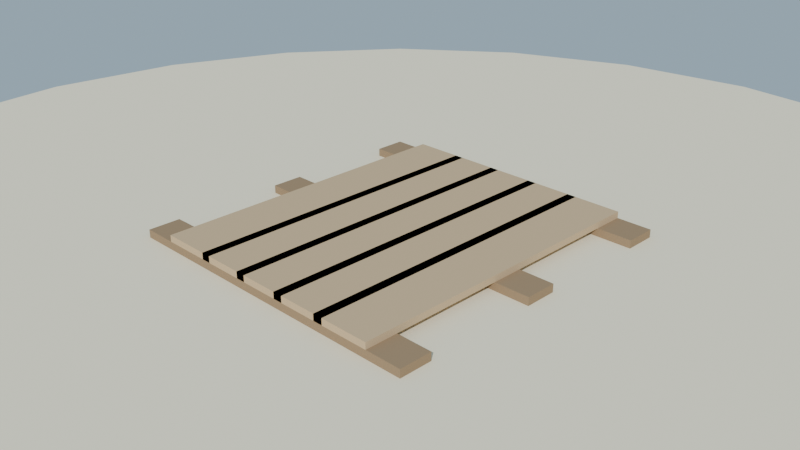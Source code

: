 # Source: piso_madera_lowpoly_media.blend  (saved by Blender 4.2.68; exported with 4.5.12 LTS)
import bpy
from mathutils import Matrix  # noqa: F401  (used for matrix-valued properties, if any)

bpy.ops.wm.read_factory_settings(use_empty=True)
scene = bpy.context.scene
scene.name = 'Scene'

# ---- collections
col_collection = bpy.data.collections.new('Collection'); scene.collection.children.link(col_collection)

# ---- materials (node trees are filled in below, after node groups)
mat_mat_piso_madera_viga = bpy.data.materials.new('MAT_Piso_Madera_Viga')
mat_mat_piso_madera_tabla = bpy.data.materials.new('MAT_Piso_Madera_Tabla')
mat_mat_arena_isla = bpy.data.materials.new('MAT_Arena_Isla')

# ---- material node trees
mat_mat_piso_madera_viga.use_nodes = True; mat_mat_piso_madera_viga.node_tree.nodes.clear()
_N = mat_mat_piso_madera_viga.node_tree.nodes; _L = mat_mat_piso_madera_viga.node_tree.links
n0 = _N.new('ShaderNodeBsdfPrincipled'); n0.name = 'Principled BSDF'; n0.location = (10, 300)
n0.inputs[0].default_value = (0.32, 0.22, 0.13, 1.0)
n0.inputs[2].default_value = 0.88
n0.inputs[13].default_value = 0.12
n1 = _N.new('ShaderNodeOutputMaterial'); n1.name = 'Material Output'; n1.location = (300, 300)
_L.new(n0.outputs[0], n1.inputs[0])
n1.is_active_output = True
mat_mat_piso_madera_tabla.use_nodes = True; mat_mat_piso_madera_tabla.node_tree.nodes.clear()
_N = mat_mat_piso_madera_tabla.node_tree.nodes; _L = mat_mat_piso_madera_tabla.node_tree.links
n0 = _N.new('ShaderNodeBsdfPrincipled'); n0.name = 'Principled BSDF'; n0.location = (10, 300)
n0.inputs[0].default_value = (0.58, 0.42, 0.25, 1.0)
n0.inputs[2].default_value = 0.9
n0.inputs[13].default_value = 0.12
n1 = _N.new('ShaderNodeOutputMaterial'); n1.name = 'Material Output'; n1.location = (300, 300)
_L.new(n0.outputs[0], n1.inputs[0])
n1.is_active_output = True
mat_mat_arena_isla.use_nodes = True; mat_mat_arena_isla.node_tree.nodes.clear()
_N = mat_mat_arena_isla.node_tree.nodes; _L = mat_mat_arena_isla.node_tree.links
n0 = _N.new('ShaderNodeBsdfPrincipled'); n0.name = 'Principled BSDF'; n0.location = (10, 300)
n0.inputs[0].default_value = (0.92, 0.84, 0.63, 1.0)
n0.inputs[2].default_value = 1.0
n0.inputs[13].default_value = 0.12
n1 = _N.new('ShaderNodeOutputMaterial'); n1.name = 'Material Output'; n1.location = (300, 300)
_L.new(n0.outputs[0], n1.inputs[0])
n1.is_active_output = True

# ---- world
world_mundo = bpy.data.worlds.new('Mundo'); scene.world = world_mundo
world_mundo.use_nodes = True; world_mundo.node_tree.nodes.clear()
_N = world_mundo.node_tree.nodes; _L = world_mundo.node_tree.links
n0 = _N.new('ShaderNodeBackground'); n0.name = 'Background'; n0.location = (10, 300)
n0.inputs[0].default_value = (0.58, 0.79, 0.95, 1.0)
n0.inputs[1].default_value = 0.55
n1 = _N.new('ShaderNodeOutputWorld'); n1.name = 'World Output'; n1.location = (300, 300)
_L.new(n0.outputs[0], n1.inputs[0])
n1.is_active_output = True

# ---- cameras
cam_camera = bpy.data.cameras.new('Camera')
cam_camera.lens = 45.0

# ---- lights
light_sol = bpy.data.lights.new('SOL', 'SUN')
light_sol.energy = 3.2

# ---- meshes
me_sm_piso_m_piso_madera_viga = bpy.data.meshes.new('SM_Piso_M_Piso_Madera_Viga')
me_sm_piso_m_piso_madera_viga.from_pydata([(-0.5, -0.5, 0.045), (-0.5, -0.5, 0.085), (-0.5, -0.4, 0.045), (-0.5, -0.4, 0.085), (0.5, -0.5, 0.045), (0.5, -0.5, 0.085), (0.5, -0.4, 0.045), (0.5, -0.4, 0.085), (-0.5, -0.05, 0.045), (-0.5, -0.05, 0.085), (-0.5, 0.05, 0.045), (-0.5, 0.05, 0.085), (0.5, -0.05, 0.045), (0.5, -0.05, 0.085), (0.5, 0.05, 0.045), (0.5, 0.05, 0.085), (-0.5, 0.4, 0.045), (-0.5, 0.4, 0.085), (-0.5, 0.5, 0.045), (-0.5, 0.5, 0.085), (0.5, 0.4, 0.045), (0.5, 0.4, 0.085), (0.5, 0.5, 0.045), (0.5, 0.5, 0.085)], [], [(0, 1, 3, 2), (2, 3, 7, 6), (6, 7, 5, 4), (4, 5, 1, 0), (2, 6, 4, 0), (7, 3, 1, 5), (8, 9, 11, 10), (10, 11, 15, 14), (14, 15, 13, 12), (12, 13, 9, 8), (10, 14, 12, 8), (15, 11, 9, 13), (16, 17, 19, 18), (18, 19, 23, 22), (22, 23, 21, 20), (20, 21, 17, 16), (18, 22, 20, 16), (23, 19, 17, 21)])
me_sm_piso_m_piso_madera_viga.materials.append(mat_mat_piso_madera_viga)
me_sm_piso_m_piso_madera_viga.update()
me_sm_piso_m_piso_madera_tabla = bpy.data.meshes.new('SM_Piso_M_Piso_Madera_Tabla')
me_sm_piso_m_piso_madera_tabla.from_pydata([(-0.39, -0.5, 0.085), (-0.39, -0.5, 0.105), (-0.39, 0.5, 0.085), (-0.39, 0.5, 0.105), (-0.21, -0.5, 0.085), (-0.21, -0.5, 0.105), (-0.21, 0.5, 0.085), (-0.21, 0.5, 0.105), (-0.24, -0.5, 0.085), (-0.24, -0.5, 0.105), (-0.24, 0.5, 0.085), (-0.24, 0.5, 0.105), (-0.06, -0.5, 0.085), (-0.06, -0.5, 0.105), (-0.06, 0.5, 0.085), (-0.06, 0.5, 0.105), (-0.09, -0.5, 0.085), (-0.09, -0.5, 0.105), (-0.09, 0.5, 0.085), (-0.09, 0.5, 0.105), (0.09, -0.5, 0.085), (0.09, -0.5, 0.105), (0.09, 0.5, 0.085), (0.09, 0.5, 0.105), (0.06, -0.5, 0.085), (0.06, -0.5, 0.105), (0.06, 0.5, 0.085), (0.06, 0.5, 0.105), (0.24, -0.5, 0.085), (0.24, -0.5, 0.105), (0.24, 0.5, 0.085), (0.24, 0.5, 0.105), (0.21, -0.5, 0.085), (0.21, -0.5, 0.105), (0.21, 0.5, 0.085), (0.21, 0.5, 0.105), (0.39, -0.5, 0.085), (0.39, -0.5, 0.105), (0.39, 0.5, 0.085), (0.39, 0.5, 0.105)], [], [(0, 1, 3, 2), (2, 3, 7, 6), (6, 7, 5, 4), (4, 5, 1, 0), (2, 6, 4, 0), (7, 3, 1, 5), (8, 9, 11, 10), (10, 11, 15, 14), (14, 15, 13, 12), (12, 13, 9, 8), (10, 14, 12, 8), (15, 11, 9, 13), (16, 17, 19, 18), (18, 19, 23, 22), (22, 23, 21, 20), (20, 21, 17, 16), (18, 22, 20, 16), (23, 19, 17, 21), (24, 25, 27, 26), (26, 27, 31, 30), (30, 31, 29, 28), (28, 29, 25, 24), (26, 30, 28, 24), (31, 27, 25, 29), (32, 33, 35, 34), (34, 35, 39, 38), (38, 39, 37, 36), (36, 37, 33, 32), (34, 38, 36, 32), (39, 35, 33, 37)])
me_sm_piso_m_piso_madera_tabla.materials.append(mat_mat_piso_madera_tabla)
me_sm_piso_m_piso_madera_tabla.update()
me_cylinder = bpy.data.meshes.new('Cylinder')
me_cylinder.from_pydata([(0.0, 2.0, -0.12), (0.0, 2.0, 0.12), (0.5176, 1.932, -0.12), (0.5176, 1.932, 0.12), (1.0, 1.732, -0.12), (1.0, 1.732, 0.12), (1.414, 1.414, -0.12), (1.414, 1.414, 0.12), (1.732, 1.0, -0.12), (1.732, 1.0, 0.12), (1.932, 0.5176, -0.12), (1.932, 0.5176, 0.12), (2.0, 0.0, -0.12), (2.0, 0.0, 0.12), (1.932, -0.5176, -0.12), (1.932, -0.5176, 0.12), (1.732, -1.0, -0.12), (1.732, -1.0, 0.12), (1.414, -1.414, -0.12), (1.414, -1.414, 0.12), (1.0, -1.732, -0.12), (1.0, -1.732, 0.12), (0.5176, -1.932, -0.12), (0.5176, -1.932, 0.12), (0.0, -2.0, -0.12), (0.0, -2.0, 0.12), (-0.5176, -1.932, -0.12), (-0.5176, -1.932, 0.12), (-1.0, -1.732, -0.12), (-1.0, -1.732, 0.12), (-1.414, -1.414, -0.12), (-1.414, -1.414, 0.12), (-1.732, -1.0, -0.12), (-1.732, -1.0, 0.12), (-1.932, -0.5176, -0.12), (-1.932, -0.5176, 0.12), (-2.0, 0.0, -0.12), (-2.0, 0.0, 0.12), (-1.932, 0.5176, -0.12), (-1.932, 0.5176, 0.12), (-1.732, 1.0, -0.12), (-1.732, 1.0, 0.12), (-1.414, 1.414, -0.12), (-1.414, 1.414, 0.12), (-1.0, 1.732, -0.12), (-1.0, 1.732, 0.12), (-0.5176, 1.932, -0.12), (-0.5176, 1.932, 0.12)], [], [(0, 1, 3, 2), (2, 3, 5, 4), (4, 5, 7, 6), (6, 7, 9, 8), (8, 9, 11, 10), (10, 11, 13, 12), (12, 13, 15, 14), (14, 15, 17, 16), (16, 17, 19, 18), (18, 19, 21, 20), (20, 21, 23, 22), (22, 23, 25, 24), (24, 25, 27, 26), (26, 27, 29, 28), (28, 29, 31, 30), (30, 31, 33, 32), (32, 33, 35, 34), (34, 35, 37, 36), (36, 37, 39, 38), (38, 39, 41, 40), (40, 41, 43, 42), (42, 43, 45, 44), (3, 1, 47, 45, 43, 41, 39, 37, 35, 33, 31, 29, 27, 25, 23, 21, 19, 17, 15, 13, 11, 9, 7, 5), (44, 45, 47, 46), (46, 47, 1, 0), (0, 2, 4, 6, 8, 10, 12, 14, 16, 18, 20, 22, 24, 26, 28, 30, 32, 34, 36, 38, 40, 42, 44, 46)])
_uv = me_cylinder.uv_layers.new(name='UVMap')
_uv.uv.foreach_set('vector', [1.0, 0.5, 1.0, 1.0, 0.9583, 1.0, 0.9583, 0.5, 0.9583, 0.5, 0.9583, 1.0, 0.9167, 1.0, 0.9167, 0.5, 0.9167, 0.5, 0.9167, 1.0, 0.875, 1.0, 0.875, 0.5, 0.875, 0.5, 0.875, 1.0, 0.8333, 1.0, 0.8333, 0.5, 0.8333, 0.5, 0.8333, 1.0, 0.7917, 1.0, 0.7917, 0.5, 0.7917, 0.5, 0.7917, 1.0, 0.75, 1.0, 0.75, 0.5, 0.75, 0.5, 0.75, 1.0, 0.7083, 1.0, 0.7083, 0.5, 0.7083, 0.5, 0.7083, 1.0, 0.6667, 1.0, 0.6667, 0.5, 0.6667, 0.5, 0.6667, 1.0, 0.625, 1.0, 0.625, 0.5, 0.625, 0.5, 0.625, 1.0, 0.5833, 1.0, 0.5833, 0.5, 0.5833, 0.5, 0.5833, 1.0, 0.5417, 1.0, 0.5417, 0.5, 0.5417, 0.5, 0.5417, 1.0, 0.5, 1.0, 0.5, 0.5, 0.5, 0.5, 0.5, 1.0, 0.4583, 1.0, 0.4583, 0.5, 0.4583, 0.5, 0.4583, 1.0, 0.4167, 1.0, 0.4167, 0.5, 0.4167, 0.5, 0.4167, 1.0, 0.375, 1.0, 0.375, 0.5, 0.375, 0.5, 0.375, 1.0, 0.3333, 1.0, 0.3333, 0.5, 0.3333, 0.5, 0.3333, 1.0, 0.2917, 1.0, 0.2917, 0.5, 0.2917, 0.5, 0.2917, 1.0, 0.25, 1.0, 0.25, 0.5, 0.25, 0.5, 0.25, 1.0, 0.2083, 1.0, 0.2083, 0.5, 0.2083, 0.5, 0.2083, 1.0, 0.1667, 1.0, 0.1667, 0.5, 0.1667, 0.5, 0.1667, 1.0, 0.125, 1.0, 0.125, 0.5, 0.125, 0.5, 0.125, 1.0, 0.08333, 1.0, 0.08333, 0.5, 0.3121, 0.4818, 0.25, 0.49, 0.1879, 0.4818, 0.13, 0.4578, 0.08029, 0.4197, 0.04215, 0.37, 0.01818, 0.3121, 0.01, 0.25, 0.01818, 0.1879, 0.04215, 0.13, 0.08029, 0.08029, 0.13, 0.04215, 0.1879, 0.01818, 0.25, 0.01, 0.3121, 0.01818, 0.37, 0.04215, 0.4197, 0.08029, 0.4578, 0.13, 0.4818, 0.1879, 0.49, 0.25, 0.4818, 0.3121, 0.4578, 0.37, 0.4197, 0.4197, 0.37, 0.4578, 0.08333, 0.5, 0.08333, 1.0, 0.04167, 1.0, 0.04167, 0.5, 0.04167, 0.5, 0.04167, 1.0, -1.863e-07, 1.0, -1.863e-07, 0.5, 0.75, 0.49, 0.8121, 0.4818, 0.87, 0.4578, 0.9197, 0.4197, 0.9578, 0.37, 0.9818, 0.3121, 0.99, 0.25, 0.9818, 0.1879, 0.9578, 0.13, 0.9197, 0.08029, 0.87, 0.04215, 0.8121, 0.01818, 0.75, 0.01, 0.6879, 0.01818, 0.63, 0.04215, 0.5803, 0.08029, 0.5422, 0.13, 0.5182, 0.1879, 0.51, 0.25, 0.5182, 0.3121, 0.5422, 0.37, 0.5803, 0.4197, 0.63, 0.4578, 0.6879, 0.4818])
me_cylinder.materials.append(mat_mat_arena_isla)
me_cylinder.update()

# ---- objects
ob_sol = bpy.data.objects.new('SOL', light_sol)
ob_sm_piso_m_piso_madera_viga = bpy.data.objects.new('SM_Piso_M_Piso_Madera_Viga', me_sm_piso_m_piso_madera_viga)
ob_sm_piso_m_piso_madera_tabla = bpy.data.objects.new('SM_Piso_M_Piso_Madera_Tabla', me_sm_piso_m_piso_madera_tabla)
ob_base_arena = bpy.data.objects.new('Base_Arena', me_cylinder)
ob_cam_piso = bpy.data.objects.new('CAM_Piso', cam_camera)

# ---- transforms, parenting, visibility, modifiers, constraints
ob_sol.location = (0.0, 0.0, 0.0)
ob_sol.rotation_euler = (0.9599, 0.1396, 0.5236)
ob_sm_piso_m_piso_madera_viga.location = (0.0, 0.0, 1.937e-09)
ob_sm_piso_m_piso_madera_tabla.location = (0.0, 0.0, 1.937e-09)
ob_base_arena.location = (0.0, 0.0, -0.06)
ob_cam_piso.location = (1.8, -1.8, 1.3)
ob_cam_piso.rotation_euler = (1.13, -7.108e-08, 0.7854)

# ---- collection membership
scene.collection.objects.link(ob_sol)
scene.collection.objects.link(ob_sm_piso_m_piso_madera_viga)
scene.collection.objects.link(ob_sm_piso_m_piso_madera_tabla)
col_collection.objects.link(ob_base_arena)
col_collection.objects.link(ob_cam_piso)

# ---- scene / render settings (as saved in the file)
scene.camera = ob_cam_piso
scene.frame_start = 1; scene.frame_end = 250; scene.frame_set(1)
scene.render.engine = 'BLENDER_EEVEE_NEXT'
bpy.context.view_layer.update()
